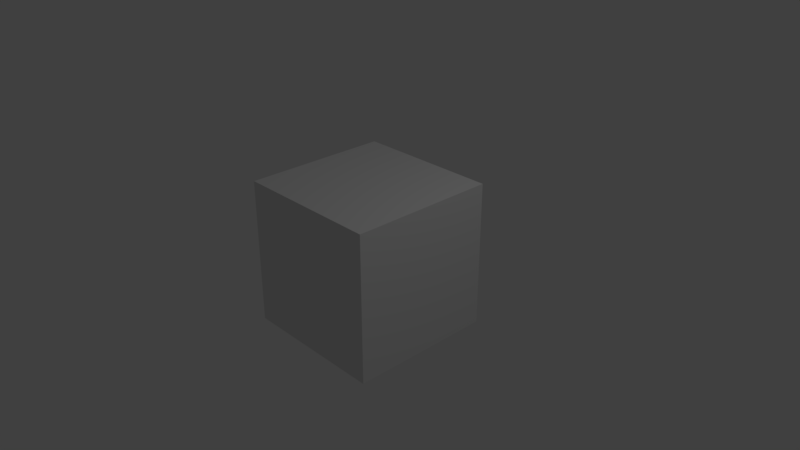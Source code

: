 # Source: test_compositor_via_python.blend  (saved by Blender 2.79.0; exported with 4.5.12 LTS)
import bpy
from mathutils import Matrix  # noqa: F401  (used for matrix-valued properties, if any)

bpy.ops.wm.read_factory_settings(use_empty=True)
scene = bpy.context.scene
scene.name = 'Scene'

# ---- collections
col_collection_1 = bpy.data.collections.new('Collection 1'); scene.collection.children.link(col_collection_1)

# ---- materials (node trees are filled in below, after node groups)
mat_material = bpy.data.materials.new('Material')
mat_material.alpha_threshold = 0.0
mat_material.use_transparent_shadow = False
mat_material.roughness = 0.5
mat_material.line_color = (0.0, 0.0, 0.0, 1.0)

# ---- material node trees

# ---- world
world_world = bpy.data.worlds.new('World'); scene.world = world_world
world_world.color = (0.05088, 0.05088, 0.05088)
world_world.use_sun_shadow = False
world_world.sun_shadow_jitter_overblur = 0.0
world_world.cycles.sampling_method = 'MANUAL'

# ---- cameras
cam_camera = bpy.data.cameras.new('Camera')
cam_camera.clip_end = 100.0
cam_camera.lens = 35.0
cam_camera.sensor_width = 32.0
cam_camera.sensor_height = 18.0
cam_camera.ortho_scale = 7.314
cam_camera.dof.focus_distance = 0.0
cam_camera.dof.aperture_fstop = 128.0

# ---- lights
light_lamp = bpy.data.lights.new('Lamp', 'POINT')
light_lamp.transmission_factor = 0.0
light_lamp.cutoff_distance = 30.0
light_lamp.energy = 100.0
light_lamp.shadow_buffer_clip_start = 1.001
light_lamp.shadow_soft_size = 0.1
light_lamp.shadow_maximum_resolution = 0.006
light_lamp.use_absolute_resolution = True

# ---- meshes
me_cube = bpy.data.meshes.new('Cube')
me_cube.from_pydata([(1.0, 1.0, -1.0), (1.0, -1.0, -1.0), (-1.0, -1.0, -1.0), (-1.0, 1.0, -1.0), (1.0, 1.0, 1.0), (1.0, -1.0, 1.0), (-1.0, -1.0, 1.0), (-1.0, 1.0, 1.0)], [], [(0, 1, 2, 3), (4, 7, 6, 5), (0, 4, 5, 1), (1, 5, 6, 2), (2, 6, 7, 3), (4, 0, 3, 7)])
me_cube.materials.append(mat_material)
me_cube.use_remesh_preserve_volume = False
me_cube.use_remesh_preserve_attributes = False
me_cube.use_mirror_vertex_groups = False
me_cube.update()

# ---- objects
ob_cube = bpy.data.objects.new('Cube', me_cube)
ob_lamp = bpy.data.objects.new('Lamp', light_lamp)
ob_camera = bpy.data.objects.new('Camera', cam_camera)

# ---- transforms, parenting, visibility, modifiers, constraints
ob_cube.location = (0.0, 0.0, 0.0)
ob_cube.lock_rotations_4d = False
ob_cube.empty_display_type = 'ARROWS'
ob_cube.lineart.crease_threshold = 0.0
ob_lamp.location = (4.076, 1.005, 5.904)
ob_lamp.rotation_euler = (0.6503, 0.05522, 1.866)
ob_lamp.lock_rotations_4d = False
ob_lamp.empty_display_type = 'ARROWS'
ob_lamp.color = (0.0, 0.0, 0.0, 0.0)
ob_lamp.lineart.crease_threshold = 0.0
ob_camera.location = (7.481, -6.508, 5.344)
ob_camera.rotation_euler = (1.109, 0.0, 0.8149)
ob_camera.lock_rotations_4d = False
ob_camera.empty_display_type = 'ARROWS'
ob_camera.color = (0.0, 0.0, 0.0, 0.0)
ob_camera.display_type = 'WIRE'
ob_camera.lineart.crease_threshold = 0.0

# ---- collection membership
col_collection_1.objects.link(ob_cube)
col_collection_1.objects.link(ob_lamp)
col_collection_1.objects.link(ob_camera)

# ---- scene / render settings (as saved in the file)
scene.camera = ob_camera
scene.frame_start = 1; scene.frame_end = 250; scene.frame_set(0)
scene.render.engine = 'BLENDER_EEVEE_NEXT'
scene.render.resolution_percentage = 50
scene.render.dither_intensity = 0.0
scene.cycles.use_denoising = False
scene.cycles.samples = 128
scene.cycles.sampling_pattern = 'TABULATED_SOBOL'
scene.cycles.use_adaptive_sampling = False
scene.cycles.use_light_tree = False
scene.cycles.blur_glossy = 0.0
scene.cycles.sample_clamp_indirect = 0.0
scene.view_settings.view_transform = 'Standard'
bpy.context.view_layer.update()
